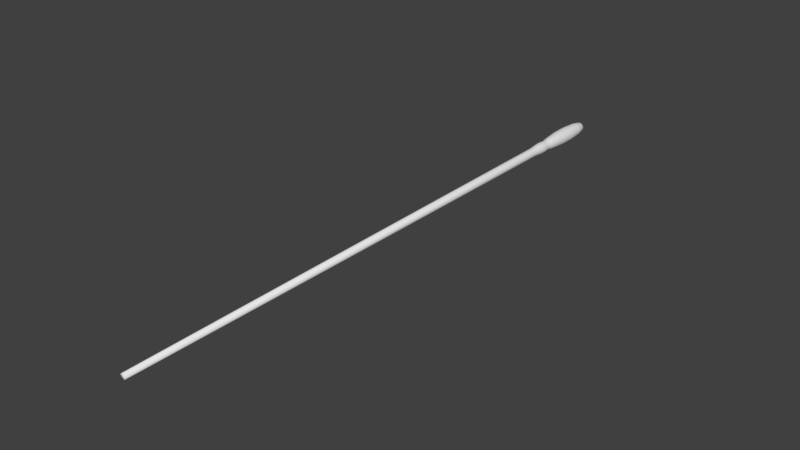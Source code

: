 # Source: LaserBeam.blend  (saved by Blender 2.79.0; exported with 4.5.12 LTS)
import bpy
from mathutils import Matrix  # noqa: F401  (used for matrix-valued properties, if any)

bpy.ops.wm.read_factory_settings(use_empty=True)
scene = bpy.context.scene
scene.name = 'Scene'

# ---- collections
col_collection_1 = bpy.data.collections.new('Collection 1'); scene.collection.children.link(col_collection_1)

# ---- materials (node trees are filled in below, after node groups)
mat_laserbeam = bpy.data.materials.new('LaserBeam')
mat_laserbeam.alpha_threshold = 0.0
mat_laserbeam.use_transparent_shadow = False
mat_laserbeam.roughness = 0.5
mat_laserdistortion = bpy.data.materials.new('LaserDistortion')
mat_laserdistortion.alpha_threshold = 0.0
mat_laserdistortion.use_transparent_shadow = False
mat_laserdistortion.roughness = 0.5

# ---- material node trees

# ---- world
world_world = bpy.data.worlds.new('World'); scene.world = world_world
world_world.color = (0.05088, 0.05088, 0.05088)
world_world.use_sun_shadow = False
world_world.sun_shadow_jitter_overblur = 0.0
world_world.cycles.sampling_method = 'MANUAL'

# ---- meshes
me_cylinder_002 = bpy.data.meshes.new('Cylinder.002')
me_cylinder_002.from_pydata([(-4.354e-08, -0.004757, 0.02599), (-4.354e-08, -9.993, 0.02599), (0.01838, -0.004757, 0.01838), (0.01838, -9.993, 0.01838), (0.02599, -0.004757, 2.711e-08), (0.02599, -9.993, 2.401e-08), (0.01838, -0.004756, -0.01838), (0.01838, -9.993, -0.01838), (-4.581e-08, -0.004756, -0.02599), (-4.581e-08, -9.993, -0.02599), (-0.01838, -0.004757, -0.01838), (-0.01838, -9.993, -0.01838), (-0.02599, -0.004756, 2.711e-08), (-0.02599, -9.993, 2.711e-08), (-0.01838, -0.004757, 0.01838), (-0.01838, -9.993, 0.01838)], [], [(0, 1, 3, 2), (2, 3, 5, 4), (4, 5, 7, 6), (6, 7, 9, 8), (8, 9, 11, 10), (10, 11, 13, 12), (3, 1, 15, 13, 11, 9, 7, 5), (12, 13, 15, 14), (14, 15, 1, 0), (0, 2, 4, 6, 8, 10, 12, 14)])
me_cylinder_002.polygons.foreach_set('use_smooth', [True] * 10)
_uv = me_cylinder_002.uv_layers.new(name='UVMap')
_uv.uv.foreach_set('vector', [0.9994, 0.06976, 0.0006409, 0.06976, 0.0004906, 0.05233, 0.9992, 0.05233, 0.9992, 0.05233, 0.0004906, 0.05233, 0.0003406, 0.0349, 0.9991, 0.0349, 0.9991, 0.0349, 0.0003406, 0.0349, 0.0001903, 0.01747, 0.9989, 0.01747, 0.9989, 0.01747, 0.0001903, 0.01747, 4.018e-05, 4.018e-05, 0.9988, 4.018e-05, 1.0, 0.1395, 0.001241, 0.1395, 0.001091, 0.1221, 0.9998, 0.1221, 0.9998, 0.1221, 0.001091, 0.1221, 0.0009412, 0.1046, 0.9997, 0.1046, 0.01425, 0.1496, 0.01009, 0.1538, 0.004203, 0.1538, 4.018e-05, 0.1496, 4.019e-05, 0.1437, 0.004203, 0.1396, 0.01009, 0.1396, 0.01425, 0.1437, 0.9997, 0.1046, 0.0009412, 0.1046, 0.0007909, 0.08719, 0.9995, 0.08719, 0.9995, 0.08719, 0.0007909, 0.08719, 0.0006409, 0.06976, 0.9994, 0.06976, 0.0185, 0.1396, 0.02439, 0.1396, 0.02855, 0.1437, 0.02855, 0.1496, 0.02439, 0.1538, 0.0185, 0.1538, 0.01433, 0.1496, 0.01433, 0.1437])
me_cylinder_002.materials.append(mat_laserbeam)
me_cylinder_002.use_remesh_preserve_volume = False
me_cylinder_002.use_remesh_preserve_attributes = False
me_cylinder_002.use_mirror_vertex_groups = False
me_cylinder_002.update()
me_cylinder = bpy.data.meshes.new('Cylinder')
me_cylinder.from_pydata([(1.105e-07, 0.0, 0.03745), (1.088e-07, -10.0, 0.04452), (0.01433, 0.0, 0.0346), (0.01704, -10.0, 0.04113), (0.02648, 0.0, 0.02648), (0.03148, -10.0, 0.03148), (0.0346, 0.0, 0.01433), (0.04113, -10.0, 0.01704), (0.03745, 0.0, -1.254e-07), (0.04452, -10.0, -1.026e-06), (0.0346, 0.0, -0.01433), (0.04113, -10.0, -0.01704), (0.02648, 0.0, -0.02648), (0.03148, -10.0, -0.03148), (0.01433, 0.0, -0.0346), (0.01704, -10.0, -0.04114), (1.195e-07, 0.0, -0.03745), (1.195e-07, -10.0, -0.04452), (-0.01433, 0.0, -0.0346), (-0.01704, -10.0, -0.04114), (-0.02648, 0.0, -0.02648), (-0.03148, -10.0, -0.03148), (-0.0346, 0.0, -0.01433), (-0.04113, -10.0, -0.01704), (-0.03745, 0.0, -1.233e-07), (-0.04452, -10.0, -1.024e-06), (-0.0346, 0.0, 0.01433), (-0.04113, -10.0, 0.01704), (-0.02648, 0.0, 0.02648), (-0.03148, -10.0, 0.03148), (-0.01433, 0.0, 0.0346), (-0.01704, -10.0, 0.04113), (9.948e-08, -0.05747, 0.08309), (0.0318, -0.05747, 0.07676), (0.05875, -0.05747, 0.05875), (0.07676, -0.05747, 0.0318), (0.08309, -0.05747, -1.328e-07), (0.07676, -0.05747, -0.0318), (0.05875, -0.05747, -0.05875), (0.0318, -0.05747, -0.07676), (1.193e-07, -0.05747, -0.08309), (-0.0318, -0.05747, -0.07676), (-0.05875, -0.05747, -0.05875), (-0.07676, -0.05747, -0.0318), (-0.08309, -0.05747, -1.282e-07), (-0.07676, -0.05747, 0.0318), (-0.05875, -0.05747, 0.05875), (-0.0318, -0.05747, 0.07676), (9.2e-08, -0.2278, 0.1124), (0.04302, -0.2278, 0.1039), (0.0795, -0.2278, 0.0795), (0.1039, -0.2278, 0.04302), (0.1124, -0.2278, -1.53e-07), (0.1039, -0.2278, -0.04302), (0.0795, -0.2278, -0.0795), (0.04302, -0.2278, -0.1039), (1.188e-07, -0.2278, -0.1124), (-0.04302, -0.2278, -0.1039), (-0.0795, -0.2278, -0.0795), (-0.1039, -0.2278, -0.04302), (-0.1124, -0.2278, -1.467e-07), (-0.1039, -0.2278, 0.04302), (-0.0795, -0.2278, 0.0795), (-0.04302, -0.2278, 0.1039), (8.787e-08, -0.495, 0.1292), (0.04946, -0.495, 0.1194), (0.09138, -0.495, 0.09138), (0.1194, -0.495, 0.04946), (0.1292, -0.495, -1.748e-07), (0.1194, -0.495, -0.04946), (0.09138, -0.495, -0.09138), (0.04946, -0.495, -0.1194), (1.187e-07, -0.495, -0.1292), (-0.04946, -0.495, -0.1194), (-0.09138, -0.495, -0.09138), (-0.1194, -0.495, -0.04946), (-0.1292, -0.495, -1.676e-07), (-0.1194, -0.495, 0.04946), (-0.09138, -0.495, 0.09138), (-0.04946, -0.495, 0.1194), (9.001e-08, -0.7476, 0.1273), (0.04873, -0.7476, 0.1176), (0.09005, -0.7476, 0.09005), (0.1176, -0.7476, 0.04873), (0.1273, -0.7476, -1.949e-07), (0.1176, -0.7476, -0.04873), (0.09005, -0.7476, -0.09005), (0.04873, -0.7476, -0.1176), (1.204e-07, -0.7476, -0.1273), (-0.04873, -0.7476, -0.1176), (-0.09005, -0.7476, -0.09005), (-0.1176, -0.7476, -0.04873), (-0.1273, -0.7476, -1.878e-07), (-0.1176, -0.7476, 0.04873), (-0.09005, -0.7476, 0.09005), (-0.04873, -0.7476, 0.1176), (9.281e-08, -0.9631, 0.1096), (0.04193, -0.9631, 0.1012), (0.07748, -0.9631, 0.07748), (0.1012, -0.9631, 0.04193), (0.1096, -0.9631, -2.121e-07), (0.1012, -0.9631, -0.04193), (0.07748, -0.9631, -0.07748), (0.04193, -0.9631, -0.1012), (1.189e-07, -0.9631, -0.1096), (-0.04193, -0.9631, -0.1012), (-0.07748, -0.9631, -0.07748), (-0.1012, -0.9631, -0.04193), (-0.1096, -0.9631, -2.06e-07), (-0.1012, -0.9631, 0.04193), (-0.07748, -0.9631, 0.07748), (-0.04193, -0.9631, 0.1012), (9.698e-08, -1.093, 0.0961), (0.03678, -1.093, 0.08879), (0.06796, -1.093, 0.06796), (0.08879, -1.093, 0.03678), (0.0961, -1.093, -2.26e-07), (0.08879, -1.093, -0.03678), (0.06796, -1.093, -0.06796), (0.03678, -1.093, -0.08879), (1.199e-07, -1.093, -0.0961), (-0.03678, -1.093, -0.08879), (-0.06796, -1.093, -0.06796), (-0.08879, -1.093, -0.03678), (-0.0961, -1.093, -2.207e-07), (-0.08879, -1.093, 0.03678), (-0.06796, -1.093, 0.06796), (-0.03678, -1.093, 0.08879), (9.855e-08, -1.164, 0.08401), (0.03215, -1.164, 0.07762), (0.05941, -1.164, 0.0594), (0.07762, -1.164, 0.03215), (0.08401, -1.164, -2.308e-07), (0.07762, -1.164, -0.03215), (0.05941, -1.164, -0.05941), (0.03215, -1.164, -0.07762), (1.186e-07, -1.164, -0.08401), (-0.03215, -1.164, -0.07762), (-0.05941, -1.164, -0.05941), (-0.07762, -1.164, -0.03215), (-0.08401, -1.164, -2.261e-07), (-0.07762, -1.164, 0.03215), (-0.05941, -1.164, 0.0594), (-0.03215, -1.164, 0.07762), (9.677e-08, -1.318, 0.09642), (0.0369, -1.318, 0.08908), (0.06818, -1.318, 0.06818), (0.08908, -1.318, 0.0369), (0.09642, -1.318, -2.456e-07), (0.08908, -1.318, -0.0369), (0.06818, -1.318, -0.06818), (0.0369, -1.318, -0.08908), (1.198e-07, -1.318, -0.09642), (-0.0369, -1.318, -0.08908), (-0.06818, -1.318, -0.06818), (-0.08908, -1.318, -0.0369), (-0.09642, -1.318, -2.402e-07), (-0.08908, -1.318, 0.0369), (-0.06818, -1.318, 0.06818), (-0.0369, -1.318, 0.08908), (0.03616, -1.226, 0.08729), (0.06681, -1.226, 0.06681), (0.08729, -1.226, 0.03616), (0.09449, -1.226, -2.37e-07), (0.08729, -1.226, -0.03616), (0.06681, -1.226, -0.06681), (0.03616, -1.226, -0.08729), (1.19e-07, -1.226, -0.09449), (-0.03616, -1.226, -0.08729), (-0.06681, -1.226, -0.06681), (-0.08729, -1.226, -0.03616), (-0.09449, -1.226, -2.317e-07), (-0.08729, -1.226, 0.03616), (-0.06681, -1.226, 0.06681), (-0.03616, -1.226, 0.08729), (9.649e-08, -1.226, 0.09449), (9.795e-08, -1.416, 0.08865), (0.03392, -1.416, 0.0819), (0.06268, -1.416, 0.06268), (0.0819, -1.416, 0.03392), (0.08865, -1.416, -2.548e-07), (0.0819, -1.416, -0.03392), (0.06268, -1.416, -0.06268), (0.03392, -1.416, -0.0819), (1.191e-07, -1.416, -0.08865), (-0.03392, -1.416, -0.0819), (-0.06268, -1.416, -0.06268), (-0.0819, -1.416, -0.03392), (-0.08865, -1.416, -2.499e-07), (-0.0819, -1.416, 0.03392), (-0.06268, -1.416, 0.06268), (-0.03392, -1.416, 0.0819), (9.916e-08, -1.528, 0.07939), (0.03038, -1.528, 0.07335), (0.05614, -1.528, 0.05614), (0.07335, -1.528, 0.03038), (0.07939, -1.528, -2.643e-07), (0.07335, -1.528, -0.03038), (0.05614, -1.528, -0.05614), (0.03038, -1.528, -0.07335), (1.181e-07, -1.528, -0.07939), (-0.03038, -1.528, -0.07335), (-0.05614, -1.528, -0.05614), (-0.07335, -1.528, -0.03038), (-0.07939, -1.528, -2.598e-07), (-0.07335, -1.528, 0.03038), (-0.05614, -1.528, 0.05614), (-0.03038, -1.528, 0.07335), (9.988e-08, -1.593, 0.07821), (0.02993, -1.593, 0.07226), (0.0553, -1.593, 0.0553), (0.07226, -1.593, 0.02993), (0.07821, -1.593, -2.702e-07), (0.07226, -1.593, -0.02993), (0.0553, -1.593, -0.0553), (0.02993, -1.593, -0.07226), (1.185e-07, -1.593, -0.07821), (-0.02993, -1.593, -0.07226), (-0.0553, -1.593, -0.0553), (-0.07226, -1.593, -0.02993), (-0.07821, -1.593, -2.658e-07), (-0.07226, -1.593, 0.02993), (-0.0553, -1.593, 0.0553), (-0.02993, -1.593, 0.07226)], [], [(208, 1, 3, 209), (209, 3, 5, 210), (210, 5, 7, 211), (211, 7, 9, 212), (212, 9, 11, 213), (213, 11, 13, 214), (214, 13, 15, 215), (215, 15, 17, 216), (216, 17, 19, 217), (217, 19, 21, 218), (218, 21, 23, 219), (219, 23, 25, 220), (220, 25, 27, 221), (221, 27, 29, 222), (3, 1, 31, 29, 27, 25, 23, 21, 19, 17, 15, 13, 11, 9, 7, 5), (222, 29, 31, 223), (223, 31, 1, 208), (30, 47, 32, 0), (28, 46, 47, 30), (26, 45, 46, 28), (24, 44, 45, 26), (22, 43, 44, 24), (20, 42, 43, 22), (18, 41, 42, 20), (16, 40, 41, 18), (14, 39, 40, 16), (12, 38, 39, 14), (10, 37, 38, 12), (8, 36, 37, 10), (6, 35, 36, 8), (4, 34, 35, 6), (2, 33, 34, 4), (0, 32, 33, 2), (47, 63, 48, 32), (46, 62, 63, 47), (45, 61, 62, 46), (44, 60, 61, 45), (43, 59, 60, 44), (42, 58, 59, 43), (41, 57, 58, 42), (40, 56, 57, 41), (39, 55, 56, 40), (38, 54, 55, 39), (37, 53, 54, 38), (36, 52, 53, 37), (35, 51, 52, 36), (34, 50, 51, 35), (33, 49, 50, 34), (32, 48, 49, 33), (63, 79, 64, 48), (62, 78, 79, 63), (61, 77, 78, 62), (60, 76, 77, 61), (59, 75, 76, 60), (58, 74, 75, 59), (57, 73, 74, 58), (56, 72, 73, 57), (55, 71, 72, 56), (54, 70, 71, 55), (53, 69, 70, 54), (52, 68, 69, 53), (51, 67, 68, 52), (50, 66, 67, 51), (49, 65, 66, 50), (48, 64, 65, 49), (79, 95, 80, 64), (78, 94, 95, 79), (77, 93, 94, 78), (76, 92, 93, 77), (75, 91, 92, 76), (74, 90, 91, 75), (73, 89, 90, 74), (72, 88, 89, 73), (71, 87, 88, 72), (70, 86, 87, 71), (69, 85, 86, 70), (68, 84, 85, 69), (67, 83, 84, 68), (66, 82, 83, 67), (65, 81, 82, 66), (64, 80, 81, 65), (95, 111, 96, 80), (94, 110, 111, 95), (93, 109, 110, 94), (92, 108, 109, 93), (91, 107, 108, 92), (90, 106, 107, 91), (89, 105, 106, 90), (88, 104, 105, 89), (87, 103, 104, 88), (86, 102, 103, 87), (85, 101, 102, 86), (84, 100, 101, 85), (83, 99, 100, 84), (82, 98, 99, 83), (81, 97, 98, 82), (80, 96, 97, 81), (111, 127, 112, 96), (110, 126, 127, 111), (109, 125, 126, 110), (108, 124, 125, 109), (107, 123, 124, 108), (106, 122, 123, 107), (105, 121, 122, 106), (104, 120, 121, 105), (103, 119, 120, 104), (102, 118, 119, 103), (101, 117, 118, 102), (100, 116, 117, 101), (99, 115, 116, 100), (98, 114, 115, 99), (97, 113, 114, 98), (96, 112, 113, 97), (127, 143, 128, 112), (126, 142, 143, 127), (125, 141, 142, 126), (124, 140, 141, 125), (123, 139, 140, 124), (122, 138, 139, 123), (121, 137, 138, 122), (120, 136, 137, 121), (119, 135, 136, 120), (118, 134, 135, 119), (117, 133, 134, 118), (116, 132, 133, 117), (115, 131, 132, 116), (114, 130, 131, 115), (113, 129, 130, 114), (112, 128, 129, 113), (174, 159, 144, 175), (173, 158, 159, 174), (172, 157, 158, 173), (171, 156, 157, 172), (170, 155, 156, 171), (169, 154, 155, 170), (168, 153, 154, 169), (167, 152, 153, 168), (166, 151, 152, 167), (165, 150, 151, 166), (164, 149, 150, 165), (163, 148, 149, 164), (162, 147, 148, 163), (161, 146, 147, 162), (160, 145, 146, 161), (175, 144, 145, 160), (128, 175, 160, 129), (129, 160, 161, 130), (130, 161, 162, 131), (131, 162, 163, 132), (132, 163, 164, 133), (133, 164, 165, 134), (134, 165, 166, 135), (135, 166, 167, 136), (136, 167, 168, 137), (137, 168, 169, 138), (138, 169, 170, 139), (139, 170, 171, 140), (140, 171, 172, 141), (141, 172, 173, 142), (142, 173, 174, 143), (143, 174, 175, 128), (159, 191, 176, 144), (158, 190, 191, 159), (157, 189, 190, 158), (156, 188, 189, 157), (155, 187, 188, 156), (154, 186, 187, 155), (153, 185, 186, 154), (152, 184, 185, 153), (151, 183, 184, 152), (150, 182, 183, 151), (149, 181, 182, 150), (148, 180, 181, 149), (147, 179, 180, 148), (146, 178, 179, 147), (145, 177, 178, 146), (144, 176, 177, 145), (191, 207, 192, 176), (190, 206, 207, 191), (189, 205, 206, 190), (188, 204, 205, 189), (187, 203, 204, 188), (186, 202, 203, 187), (185, 201, 202, 186), (184, 200, 201, 185), (183, 199, 200, 184), (182, 198, 199, 183), (181, 197, 198, 182), (180, 196, 197, 181), (179, 195, 196, 180), (178, 194, 195, 179), (177, 193, 194, 178), (176, 192, 193, 177), (207, 223, 208, 192), (206, 222, 223, 207), (205, 221, 222, 206), (204, 220, 221, 205), (203, 219, 220, 204), (202, 218, 219, 203), (201, 217, 218, 202), (200, 216, 217, 201), (199, 215, 216, 200), (198, 214, 215, 199), (197, 213, 214, 198), (196, 212, 213, 197), (195, 211, 212, 196), (194, 210, 211, 195), (193, 209, 210, 194), (192, 208, 209, 193), (0, 2, 4, 6, 8, 10, 12, 14, 16, 18, 20, 22, 24, 26, 28, 30)])
me_cylinder.polygons.foreach_set('use_smooth', [True] * 210)
_uv = me_cylinder.uv_layers.new(name='UVMap')
_uv.uv.foreach_set('vector', [0.57, 0.1306, 0.0002158, 0.1266, 0.0002087, 0.1168, 0.5699, 0.1204, 0.5699, 0.1204, 0.0002087, 0.1168, 0.0001957, 0.1071, 0.5697, 0.1102, 0.5697, 0.1102, 0.0001957, 0.1071, 0.0001772, 0.09733, 0.5693, 0.1001, 0.5693, 0.1001, 0.0001772, 0.09733, 0.0001545, 0.08757, 0.5689, 0.09005, 0.5689, 0.09005, 0.0001545, 0.08757, 0.0001285, 0.07782, 0.5683, 0.08009, 0.5683, 0.08009, 0.0001285, 0.07782, 0.0001013, 0.06807, 0.5676, 0.07026, 0.5676, 0.07026, 0.0001013, 0.06807, 7.494e-05, 0.05832, 0.5668, 0.06059, 0.5668, 0.06059, 7.494e-05, 0.05832, 5.415e-05, 0.04844, 0.5659, 0.05117, 0.5661, 0.2103, 5.397e-05, 0.2047, 8.805e-05, 0.1949, 0.567, 0.2008, 0.567, 0.2008, 8.805e-05, 0.1949, 0.0001207, 0.1852, 0.5679, 0.1911, 0.5679, 0.1911, 0.0001207, 0.1852, 0.0001514, 0.1754, 0.5686, 0.1812, 0.5686, 0.1812, 0.0001514, 0.1754, 0.000177, 0.1656, 0.5691, 0.1712, 0.5691, 0.1712, 0.000177, 0.1656, 0.0001965, 0.1559, 0.5695, 0.1611, 0.5695, 0.1611, 0.0001965, 0.1559, 0.0002097, 0.1461, 0.5698, 0.1509, 0.01042, 0.2754, 0.006981, 0.2754, 0.003803, 0.2741, 0.00137, 0.2716, 5.397e-05, 0.2685, 5.397e-05, 0.265, 0.00137, 0.2618, 0.003803, 0.2594, 0.006981, 0.2581, 0.01042, 0.2581, 0.0136, 0.2594, 0.01603, 0.2618, 0.01735, 0.265, 0.01735, 0.2685, 0.01603, 0.2716, 0.0136, 0.2741, 0.5698, 0.1509, 0.0002097, 0.1461, 0.0002161, 0.1364, 0.57, 0.1408, 0.57, 0.1408, 0.0002161, 0.1364, 0.0002158, 0.1266, 0.57, 0.1306, 0.9787, 0.128, 0.9553, 0.1317, 0.9547, 0.1239, 0.9785, 0.1235, 0.9794, 0.1325, 0.9569, 0.1393, 0.9553, 0.1317, 0.9787, 0.128, 0.9808, 0.1368, 0.9595, 0.1468, 0.9569, 0.1393, 0.9794, 0.1325, 0.9828, 0.1409, 0.9632, 0.1541, 0.9595, 0.1468, 0.9808, 0.1368, 0.9855, 0.1445, 0.9682, 0.1611, 0.9632, 0.1541, 0.9828, 0.1409, 0.9889, 0.1476, 0.9746, 0.1678, 0.9682, 0.1611, 0.9855, 0.1445, 0.9929, 0.15, 0.9828, 0.1738, 0.9746, 0.1678, 0.9889, 0.1476, 0.9974, 0.1514, 0.9934, 0.1789, 0.9828, 0.1738, 0.9929, 0.15, 0.995, 0.09601, 0.9819, 0.06998, 0.9932, 0.06314, 0.9999, 0.09432, 0.9907, 0.09865, 0.9734, 0.07731, 0.9819, 0.06998, 0.995, 0.09601, 0.987, 0.102, 0.967, 0.08491, 0.9734, 0.07731, 0.9907, 0.09865, 0.9841, 0.1058, 0.9622, 0.09265, 0.967, 0.08491, 0.987, 0.102, 0.9817, 0.1099, 0.9587, 0.1005, 0.9622, 0.09265, 0.9841, 0.1058, 0.9801, 0.1143, 0.9563, 0.1083, 0.9587, 0.1005, 0.9817, 0.1099, 0.979, 0.1189, 0.955, 0.1161, 0.9563, 0.1083, 0.9801, 0.1143, 0.9785, 0.1235, 0.9547, 0.1239, 0.955, 0.1161, 0.979, 0.1189, 0.9553, 0.1317, 0.9323, 0.1346, 0.9315, 0.1243, 0.9547, 0.1239, 0.9569, 0.1393, 0.9341, 0.1449, 0.9323, 0.1346, 0.9553, 0.1317, 0.9595, 0.1468, 0.9369, 0.1552, 0.9341, 0.1449, 0.9569, 0.1393, 0.9632, 0.1541, 0.9408, 0.1656, 0.9369, 0.1552, 0.9595, 0.1468, 0.9682, 0.1611, 0.946, 0.1763, 0.9408, 0.1656, 0.9632, 0.1541, 0.9746, 0.1678, 0.9528, 0.1872, 0.946, 0.1763, 0.9682, 0.1611, 0.9828, 0.1738, 0.9614, 0.1986, 0.9528, 0.1872, 0.9746, 0.1678, 0.9934, 0.1789, 0.9724, 0.2107, 0.9614, 0.1986, 0.9828, 0.1738, 0.9819, 0.06998, 0.9566, 0.04574, 0.9663, 0.03217, 0.9932, 0.06314, 0.9734, 0.07731, 0.9488, 0.05842, 0.9566, 0.04574, 0.9819, 0.06998, 0.967, 0.08491, 0.9428, 0.07036, 0.9488, 0.05842, 0.9734, 0.07731, 0.9622, 0.09265, 0.9383, 0.08176, 0.9428, 0.07036, 0.967, 0.08491, 0.9587, 0.1005, 0.935, 0.09275, 0.9383, 0.08176, 0.9622, 0.09265, 0.9563, 0.1083, 0.9328, 0.1035, 0.935, 0.09275, 0.9587, 0.1005, 0.955, 0.1161, 0.9317, 0.1139, 0.9328, 0.1035, 0.9563, 0.1083, 0.9547, 0.1239, 0.9315, 0.1243, 0.9317, 0.1139, 0.955, 0.1161, 0.9323, 0.1346, 0.8795, 0.1394, 0.8788, 0.1256, 0.9315, 0.1243, 0.9341, 0.1449, 0.8808, 0.1534, 0.8795, 0.1394, 0.9323, 0.1346, 0.9369, 0.1552, 0.8827, 0.1676, 0.8808, 0.1534, 0.9341, 0.1449, 0.9408, 0.1656, 0.8852, 0.1823, 0.8827, 0.1676, 0.9369, 0.1552, 0.946, 0.1763, 0.8884, 0.1976, 0.8852, 0.1823, 0.9408, 0.1656, 0.9528, 0.1872, 0.8924, 0.2139, 0.8884, 0.1976, 0.946, 0.1763, 0.9614, 0.1986, 0.8972, 0.2313, 0.8924, 0.2139, 0.9528, 0.1872, 0.9724, 0.2107, 0.9029, 0.2503, 0.8972, 0.2313, 0.9614, 0.1986, 0.9566, 0.04574, 0.889, 0.01942, 0.8928, 0.0004329, 0.9663, 0.03217, 0.9488, 0.05842, 0.8858, 0.03697, 0.889, 0.01942, 0.9566, 0.04574, 0.9428, 0.07036, 0.8832, 0.05333, 0.8858, 0.03697, 0.9488, 0.05842, 0.9383, 0.08176, 0.8812, 0.06878, 0.8832, 0.05333, 0.9428, 0.07036, 0.935, 0.09275, 0.8798, 0.08355, 0.8812, 0.06878, 0.9383, 0.08176, 0.9328, 0.1035, 0.8789, 0.09784, 0.8798, 0.08355, 0.935, 0.09275, 0.9317, 0.1139, 0.8786, 0.1118, 0.8789, 0.09784, 0.9328, 0.1035, 0.9315, 0.1243, 0.8788, 0.1256, 0.8786, 0.1118, 0.9317, 0.1139, 0.8795, 0.1394, 0.815, 0.1421, 0.8147, 0.1274, 0.8788, 0.1256, 0.8808, 0.1534, 0.8153, 0.1571, 0.815, 0.1421, 0.8795, 0.1394, 0.8827, 0.1676, 0.8156, 0.1723, 0.8153, 0.1571, 0.8808, 0.1534, 0.8852, 0.1823, 0.8158, 0.1879, 0.8156, 0.1723, 0.8827, 0.1676, 0.8884, 0.1976, 0.8159, 0.2041, 0.8158, 0.1879, 0.8852, 0.1823, 0.8924, 0.2139, 0.8158, 0.221, 0.8159, 0.2041, 0.8884, 0.1976, 0.8972, 0.2313, 0.8154, 0.239, 0.8158, 0.221, 0.8924, 0.2139, 0.9029, 0.2503, 0.8146, 0.258, 0.8154, 0.239, 0.8972, 0.2313, 0.889, 0.01942, 0.8095, 0.01814, 0.8075, 5.397e-05, 0.8928, 0.0004329, 0.8858, 0.03697, 0.8109, 0.03531, 0.8095, 0.01814, 0.889, 0.01942, 0.8832, 0.05333, 0.812, 0.05169, 0.8109, 0.03531, 0.8858, 0.03697, 0.8812, 0.06878, 0.8128, 0.06747, 0.812, 0.05169, 0.8832, 0.05333, 0.8798, 0.08355, 0.8134, 0.0828, 0.8128, 0.06747, 0.8812, 0.06878, 0.8789, 0.09784, 0.8139, 0.09781, 0.8134, 0.0828, 0.8798, 0.08355, 0.8786, 0.1118, 0.8143, 0.1126, 0.8139, 0.09781, 0.8789, 0.09784, 0.8788, 0.1256, 0.8147, 0.1274, 0.8143, 0.1126, 0.8786, 0.1118, 0.815, 0.1421, 0.7622, 0.1423, 0.7621, 0.1283, 0.8147, 0.1274, 0.8153, 0.1571, 0.7619, 0.1564, 0.7622, 0.1423, 0.815, 0.1421, 0.8156, 0.1723, 0.7613, 0.1705, 0.7619, 0.1564, 0.8153, 0.1571, 0.8158, 0.1879, 0.7604, 0.1849, 0.7613, 0.1705, 0.8156, 0.1723, 0.8159, 0.2041, 0.7589, 0.1995, 0.7604, 0.1849, 0.8158, 0.1879, 0.8158, 0.221, 0.7568, 0.2144, 0.7589, 0.1995, 0.8159, 0.2041, 0.8154, 0.239, 0.754, 0.2296, 0.7568, 0.2144, 0.8158, 0.221, 0.8146, 0.258, 0.75, 0.2454, 0.754, 0.2296, 0.8154, 0.239, 0.8095, 0.01814, 0.7515, 0.02964, 0.7474, 0.015, 0.8075, 5.397e-05, 0.8109, 0.03531, 0.7547, 0.04408, 0.7515, 0.02964, 0.8095, 0.01814, 0.812, 0.05169, 0.7571, 0.05835, 0.7547, 0.04408, 0.8109, 0.03531, 0.8128, 0.06747, 0.7589, 0.07249, 0.7571, 0.05835, 0.812, 0.05169, 0.8134, 0.0828, 0.7602, 0.08652, 0.7589, 0.07249, 0.8128, 0.06747, 0.8139, 0.09781, 0.7612, 0.1005, 0.7602, 0.08652, 0.8134, 0.0828, 0.8143, 0.1126, 0.7618, 0.1144, 0.7612, 0.1005, 0.8139, 0.09781, 0.8147, 0.1274, 0.7621, 0.1283, 0.7618, 0.1144, 0.8143, 0.1126, 0.7622, 0.1423, 0.7229, 0.142, 0.7229, 0.129, 0.7621, 0.1283, 0.7619, 0.1564, 0.7225, 0.155, 0.7229, 0.142, 0.7622, 0.1423, 0.7613, 0.1705, 0.7218, 0.1679, 0.7225, 0.155, 0.7619, 0.1564, 0.7604, 0.1849, 0.7207, 0.1808, 0.7218, 0.1679, 0.7613, 0.1705, 0.7589, 0.1995, 0.7192, 0.1937, 0.7207, 0.1808, 0.7604, 0.1849, 0.7568, 0.2144, 0.7172, 0.2063, 0.7192, 0.1937, 0.7589, 0.1995, 0.754, 0.2296, 0.7146, 0.2187, 0.7172, 0.2063, 0.7568, 0.2144, 0.75, 0.2454, 0.711, 0.2308, 0.7146, 0.2187, 0.754, 0.2296, 0.7515, 0.02964, 0.7145, 0.04023, 0.7113, 0.02876, 0.7474, 0.015, 0.7547, 0.04408, 0.7169, 0.05228, 0.7145, 0.04023, 0.7515, 0.02964, 0.7571, 0.05835, 0.7188, 0.0647, 0.7169, 0.05228, 0.7547, 0.04408, 0.7589, 0.07249, 0.7203, 0.07735, 0.7188, 0.0647, 0.7571, 0.05835, 0.7602, 0.08652, 0.7214, 0.09014, 0.7203, 0.07735, 0.7589, 0.07249, 0.7612, 0.1005, 0.7222, 0.103, 0.7214, 0.09014, 0.7602, 0.08652, 0.7618, 0.1144, 0.7227, 0.116, 0.7222, 0.103, 0.7612, 0.1005, 0.7621, 0.1283, 0.7229, 0.129, 0.7227, 0.116, 0.7618, 0.1144, 0.7229, 0.142, 0.6963, 0.1419, 0.6964, 0.1295, 0.7229, 0.129, 0.7225, 0.155, 0.6959, 0.1543, 0.6963, 0.1419, 0.7229, 0.142, 0.7218, 0.1679, 0.6954, 0.1666, 0.6959, 0.1543, 0.7225, 0.155, 0.7207, 0.1808, 0.6945, 0.1788, 0.6954, 0.1666, 0.7218, 0.1679, 0.7192, 0.1937, 0.6934, 0.1908, 0.6945, 0.1788, 0.7207, 0.1808, 0.7172, 0.2063, 0.6921, 0.2025, 0.6934, 0.1908, 0.7192, 0.1937, 0.7146, 0.2187, 0.6907, 0.2136, 0.6921, 0.2025, 0.7172, 0.2063, 0.711, 0.2308, 0.6894, 0.2238, 0.6907, 0.2136, 0.7146, 0.2187, 0.7145, 0.04023, 0.6912, 0.04497, 0.6902, 0.03445, 0.7113, 0.02876, 0.7169, 0.05228, 0.6922, 0.05629, 0.6912, 0.04497, 0.7145, 0.04023, 0.7188, 0.0647, 0.6933, 0.06808, 0.6922, 0.05629, 0.7169, 0.05228, 0.7203, 0.07735, 0.6943, 0.08014, 0.6933, 0.06808, 0.7188, 0.0647, 0.7214, 0.09014, 0.6952, 0.09236, 0.6943, 0.08014, 0.7203, 0.07735, 0.7222, 0.103, 0.6958, 0.1047, 0.6952, 0.09236, 0.7214, 0.09014, 0.7227, 0.116, 0.6962, 0.1171, 0.6958, 0.1047, 0.7222, 0.103, 0.7229, 0.129, 0.6964, 0.1295, 0.6962, 0.1171, 0.7227, 0.116, 0.6737, 0.142, 0.6572, 0.1417, 0.6573, 0.13, 0.6737, 0.13, 0.6734, 0.154, 0.657, 0.1535, 0.6572, 0.1417, 0.6737, 0.142, 0.673, 0.166, 0.6566, 0.1652, 0.657, 0.1535, 0.6734, 0.154, 0.6724, 0.1779, 0.6561, 0.1769, 0.6566, 0.1652, 0.673, 0.166, 0.6717, 0.1897, 0.6554, 0.1887, 0.6561, 0.1769, 0.6724, 0.1779, 0.671, 0.2015, 0.6547, 0.2006, 0.6554, 0.1887, 0.6717, 0.1897, 0.6705, 0.2133, 0.6539, 0.2127, 0.6547, 0.2006, 0.671, 0.2015, 0.6705, 0.2251, 0.6532, 0.2254, 0.6539, 0.2127, 0.6705, 0.2133, 0.6696, 0.04566, 0.6522, 0.04653, 0.6509, 0.03346, 0.6694, 0.03275, 0.6703, 0.05791, 0.6534, 0.05897, 0.6522, 0.04653, 0.6696, 0.04566, 0.6711, 0.06998, 0.6545, 0.07105, 0.6534, 0.05897, 0.6703, 0.05791, 0.672, 0.08199, 0.6554, 0.08294, 0.6545, 0.07105, 0.6711, 0.06998, 0.6727, 0.09399, 0.6562, 0.09475, 0.6554, 0.08294, 0.672, 0.08199, 0.6732, 0.106, 0.6567, 0.1065, 0.6562, 0.09475, 0.6727, 0.09399, 0.6736, 0.118, 0.6571, 0.1183, 0.6567, 0.1065, 0.6732, 0.106, 0.6737, 0.13, 0.6573, 0.13, 0.6571, 0.1183, 0.6736, 0.118, 0.6964, 0.1295, 0.6737, 0.13, 0.6736, 0.118, 0.6962, 0.1171, 0.6962, 0.1171, 0.6736, 0.118, 0.6732, 0.106, 0.6958, 0.1047, 0.6958, 0.1047, 0.6732, 0.106, 0.6727, 0.09399, 0.6952, 0.09236, 0.6952, 0.09236, 0.6727, 0.09399, 0.672, 0.08199, 0.6943, 0.08014, 0.6943, 0.08014, 0.672, 0.08199, 0.6711, 0.06998, 0.6933, 0.06808, 0.6933, 0.06808, 0.6711, 0.06998, 0.6703, 0.05791, 0.6922, 0.05629, 0.6922, 0.05629, 0.6703, 0.05791, 0.6696, 0.04566, 0.6912, 0.04497, 0.6912, 0.04497, 0.6696, 0.04566, 0.6694, 0.03275, 0.6902, 0.03445, 0.6894, 0.2238, 0.6705, 0.2251, 0.6705, 0.2133, 0.6907, 0.2136, 0.6907, 0.2136, 0.6705, 0.2133, 0.671, 0.2015, 0.6921, 0.2025, 0.6921, 0.2025, 0.671, 0.2015, 0.6717, 0.1897, 0.6934, 0.1908, 0.6934, 0.1908, 0.6717, 0.1897, 0.6724, 0.1779, 0.6945, 0.1788, 0.6945, 0.1788, 0.6724, 0.1779, 0.673, 0.166, 0.6954, 0.1666, 0.6954, 0.1666, 0.673, 0.166, 0.6734, 0.154, 0.6959, 0.1543, 0.6959, 0.1543, 0.6734, 0.154, 0.6737, 0.142, 0.6963, 0.1419, 0.6963, 0.1419, 0.6737, 0.142, 0.6737, 0.13, 0.6964, 0.1295, 0.6572, 0.1417, 0.6238, 0.1413, 0.6238, 0.1301, 0.6573, 0.13, 0.657, 0.1535, 0.6236, 0.1525, 0.6238, 0.1413, 0.6572, 0.1417, 0.6566, 0.1652, 0.6232, 0.1636, 0.6236, 0.1525, 0.657, 0.1535, 0.6561, 0.1769, 0.6226, 0.1748, 0.6232, 0.1636, 0.6566, 0.1652, 0.6554, 0.1887, 0.6218, 0.186, 0.6226, 0.1748, 0.6561, 0.1769, 0.6547, 0.2006, 0.6207, 0.1973, 0.6218, 0.186, 0.6554, 0.1887, 0.6539, 0.2127, 0.6193, 0.2088, 0.6207, 0.1973, 0.6547, 0.2006, 0.6532, 0.2254, 0.6175, 0.2203, 0.6193, 0.2088, 0.6539, 0.2127, 0.6522, 0.04653, 0.6176, 0.05179, 0.6154, 0.04047, 0.6509, 0.03346, 0.6534, 0.05897, 0.6194, 0.0631, 0.6176, 0.05179, 0.6522, 0.04653, 0.6545, 0.07105, 0.6207, 0.07433, 0.6194, 0.0631, 0.6534, 0.05897, 0.6554, 0.08294, 0.6218, 0.08553, 0.6207, 0.07433, 0.6545, 0.07105, 0.6562, 0.09475, 0.6226, 0.0967, 0.6218, 0.08553, 0.6554, 0.08294, 0.6567, 0.1065, 0.6232, 0.1079, 0.6226, 0.0967, 0.6562, 0.09475, 0.6571, 0.1183, 0.6236, 0.119, 0.6232, 0.1079, 0.6567, 0.1065, 0.6573, 0.13, 0.6238, 0.1301, 0.6236, 0.119, 0.6571, 0.1183, 0.6238, 0.1413, 0.5914, 0.1409, 0.5914, 0.1304, 0.6238, 0.1301, 0.6236, 0.1525, 0.5912, 0.1514, 0.5914, 0.1409, 0.6238, 0.1413, 0.6232, 0.1636, 0.5908, 0.1619, 0.5912, 0.1514, 0.6236, 0.1525, 0.6226, 0.1748, 0.5902, 0.1724, 0.5908, 0.1619, 0.6232, 0.1636, 0.6218, 0.186, 0.5895, 0.1829, 0.5902, 0.1724, 0.6226, 0.1748, 0.6207, 0.1973, 0.5885, 0.1932, 0.5895, 0.1829, 0.6218, 0.186, 0.6193, 0.2088, 0.5872, 0.2035, 0.5885, 0.1932, 0.6207, 0.1973, 0.6175, 0.2203, 0.5855, 0.2138, 0.5872, 0.2035, 0.6193, 0.2088, 0.6176, 0.05179, 0.5864, 0.05769, 0.5846, 0.04779, 0.6154, 0.04047, 0.6194, 0.0631, 0.5878, 0.06782, 0.5864, 0.05769, 0.6176, 0.05179, 0.6207, 0.07433, 0.5889, 0.07808, 0.5878, 0.06782, 0.6194, 0.0631, 0.6218, 0.08553, 0.5898, 0.08845, 0.5889, 0.07808, 0.6207, 0.07433, 0.6226, 0.0967, 0.5905, 0.09888, 0.5898, 0.08845, 0.6218, 0.08553, 0.6232, 0.1079, 0.5909, 0.1094, 0.5905, 0.09888, 0.6226, 0.0967, 0.6236, 0.119, 0.5913, 0.1199, 0.5909, 0.1094, 0.6232, 0.1079, 0.6238, 0.1301, 0.5914, 0.1304, 0.5913, 0.1199, 0.6236, 0.119, 0.5914, 0.1409, 0.57, 0.1408, 0.57, 0.1306, 0.5914, 0.1304, 0.5912, 0.1514, 0.5698, 0.1509, 0.57, 0.1408, 0.5914, 0.1409, 0.5908, 0.1619, 0.5695, 0.1611, 0.5698, 0.1509, 0.5912, 0.1514, 0.5902, 0.1724, 0.5691, 0.1712, 0.5695, 0.1611, 0.5908, 0.1619, 0.5895, 0.1829, 0.5686, 0.1812, 0.5691, 0.1712, 0.5902, 0.1724, 0.5885, 0.1932, 0.5679, 0.1911, 0.5686, 0.1812, 0.5895, 0.1829, 0.5872, 0.2035, 0.567, 0.2008, 0.5679, 0.1911, 0.5885, 0.1932, 0.5855, 0.2138, 0.5661, 0.2103, 0.567, 0.2008, 0.5872, 0.2035, 0.5864, 0.05769, 0.5668, 0.06059, 0.5659, 0.05117, 0.5846, 0.04779, 0.5878, 0.06782, 0.5676, 0.07026, 0.5668, 0.06059, 0.5864, 0.05769, 0.5889, 0.07808, 0.5683, 0.08009, 0.5676, 0.07026, 0.5878, 0.06782, 0.5898, 0.08845, 0.5689, 0.09005, 0.5683, 0.08009, 0.5889, 0.07808, 0.5905, 0.09888, 0.5693, 0.1001, 0.5689, 0.09005, 0.5898, 0.08845, 0.5909, 0.1094, 0.5697, 0.1102, 0.5693, 0.1001, 0.5905, 0.09888, 0.5913, 0.1199, 0.5699, 0.1204, 0.5697, 0.1102, 0.5909, 0.1094, 0.5914, 0.1304, 0.57, 0.1306, 0.5699, 0.1204, 0.5913, 0.1199, 0.02885, 0.2715, 0.02617, 0.2726, 0.02328, 0.2726, 0.02061, 0.2715, 0.01856, 0.2695, 0.01746, 0.2668, 0.01746, 0.2639, 0.01856, 0.2612, 0.02061, 0.2592, 0.02328, 0.2581, 0.02617, 0.2581, 0.02885, 0.2592, 0.03089, 0.2612, 0.032, 0.2639, 0.032, 0.2668, 0.03089, 0.2695])
me_cylinder.materials.append(mat_laserdistortion)
me_cylinder.use_remesh_preserve_volume = False
me_cylinder.use_remesh_preserve_attributes = False
me_cylinder.use_mirror_vertex_groups = False
me_cylinder.update()
arm_armature = bpy.data.armatures.new('Armature')  # bones are not reproduced

# ---- objects
ob_armature = bpy.data.objects.new('Armature', arm_armature)
ob_laserbeam = bpy.data.objects.new('LaserBeam', me_cylinder_002)
ob_laserdistortion = bpy.data.objects.new('LaserDistortion', me_cylinder)

# ---- transforms, parenting, visibility, modifiers, constraints
ob_armature.location = (0.0, 0.0, 0.0)
ob_armature.show_in_front = True
ob_armature.lineart.crease_threshold = 0.0
ob_laserbeam.parent = ob_armature
ob_laserbeam.location = (0.0, 0.0, 0.0)
ob_laserbeam.lineart.crease_threshold = 0.0
_vg = ob_laserbeam.vertex_groups.new(name='Beginning')
for _i, _w in zip([0, 2, 4, 6, 8, 10, 12, 14], [1.0, 1.0, 1.0, 1.0, 1.0, 1.0, 1.0, 1.0]): _vg.add([_i], _w, 'REPLACE')
_vg = ob_laserbeam.vertex_groups.new(name='Body')
for _i, _w in zip([1, 3, 5, 7, 9, 11, 13, 15], [0.0, 0.0, 0.0, 0.0, 0.0, 0.0, 0.0, 0.0]): _vg.add([_i], _w, 'REPLACE')
_vg = ob_laserbeam.vertex_groups.new(name='Tip')
_vg.add([1, 3, 5, 7, 9, 11, 13, 15], 1.0, 'REPLACE')
_m = ob_laserbeam.modifiers.new('Armature', 'ARMATURE')
_m.object = ob_armature
ob_laserdistortion.parent = ob_armature
ob_laserdistortion.location = (0.0, 0.0, 0.0)
ob_laserdistortion.lineart.crease_threshold = 0.0
_vg = ob_laserdistortion.vertex_groups.new(name='Beginning')
for _i, _w in zip([0, 2, 4, 6, 8, 10, 12, 14, 16, 18, 20, 22, 24, 26, 28, 30, 32, 33, 34, 35, 36, 37, 38, 39, 40, 41, 42, 43, 44, 45, 46, 47, 48, 49, 50, 51, 52, 53, 54, 55, 56, 57, 58, 59, 60, 61, 62, 63, 64, 65, 66, 67, 68, 69, 70, 71, 72, 73, 74, 75, 76, 77, 78, 79, 80, 81, 82, 83, 84, 85, 86, 87, 88, 89, 90, 91, 92, 93, 94, 95, 96, 97, 98, 99, 100, 101, 102, 103, 104, 105, 106, 107, 108, 109, 110, 111, 112, 113, 114, 115, 116, 117, 118, 119, 120, 121, 122, 123, 124, 125, 126, 127, 128, 129, 130, 131, 132, 133, 134, 135, 136, 137, 138, 139, 140, 141, 142, 143, 144, 145, 146, 147, 148, 149, 150, 151, 152, 153, 154, 155, 156, 157, 158, 159, 160, 161, 162, 163, 164, 165, 166, 167, 168, 169, 170, 171, 172, 173, 174, 175, 176, 177, 178, 179, 180, 181, 182, 183, 184, 185, 186, 187, 188, 189, 190, 191, 192, 193, 194, 195, 196, 197, 198, 199, 200, 201, 202, 203, 204, 205, 206, 207, 208, 209, 210, 211, 212, 213, 214, 215, 216, 217, 218, 219, 220, 221, 222, 223], [1.0, 1.0, 1.0, 1.0, 1.0, 1.0, 1.0, 1.0, 1.0, 1.0, 1.0, 1.0, 1.0, 1.0, 1.0, 1.0, 1.0, 1.0, 1.0, 1.0, 1.0, 1.0, 1.0, 1.0, 1.0, 1.0, 1.0, 1.0, 1.0, 1.0, 1.0, 1.0, 1.0, 1.0, 1.0, 1.0, 1.0, 1.0, 1.0, 1.0, 1.0, 1.0, 1.0, 1.0, 1.0, 1.0, 1.0, 1.0, 1.0, 1.0, 1.0, 1.0, 1.0, 1.0, 1.0, 1.0, 1.0, 1.0, 1.0, 1.0, 1.0, 1.0, 1.0, 1.0, 1.0, 1.0, 1.0, 1.0, 1.0, 1.0, 1.0, 1.0, 1.0, 1.0, 1.0, 1.0, 1.0, 1.0, 1.0, 1.0, 1.0, 1.0, 1.0, 1.0, 1.0, 1.0, 1.0, 1.0, 1.0, 1.0, 1.0, 1.0, 1.0, 1.0, 1.0, 1.0, 1.0, 1.0, 1.0, 1.0, 1.0, 1.0, 1.0, 1.0, 1.0, 1.0, 1.0, 1.0, 1.0, 1.0, 1.0, 1.0, 1.0, 1.0, 1.0, 1.0, 1.0, 1.0, 1.0, 1.0, 1.0, 1.0, 1.0, 1.0, 1.0, 1.0, 1.0, 1.0, 1.0, 1.0, 1.0, 1.0, 1.0, 1.0, 1.0, 1.0, 1.0, 1.0, 1.0, 1.0, 1.0, 1.0, 1.0, 1.0, 1.0, 1.0, 1.0, 1.0, 1.0, 1.0, 1.0, 1.0, 1.0, 1.0, 1.0, 1.0, 1.0, 1.0, 1.0, 1.0, 0.9999, 0.9999, 0.9999, 0.9999, 0.9999, 0.9999, 0.9999, 0.9999, 0.9999, 0.9999, 0.9999, 0.9999, 0.9999, 0.9999, 0.9999, 0.9999, 0.9999, 0.9999, 0.9999, 0.9999, 0.9999, 0.9999, 0.9999, 0.9999, 0.9999, 0.9999, 0.9999, 0.9999, 0.9999, 0.9999, 0.9999, 0.9999, 0.9997, 0.9997, 0.9997, 0.9997, 0.9997, 0.9997, 0.9997, 0.9997, 0.9997, 0.9997, 0.9997, 0.9997, 0.9997, 0.9997, 0.9997, 0.9997]): _vg.add([_i], _w, 'REPLACE')
_vg = ob_laserdistortion.vertex_groups.new(name='Body')
for _i, _w in zip([1, 3, 5, 7, 9, 11, 13, 15, 17, 19, 21, 23, 25, 27, 29, 31], [0.0, 0.0, 0.0, 0.0, 0.0, 0.0, 0.0, 0.0, 0.0, 0.0, 0.0, 0.0, 0.0, 0.0, 0.0, 0.0]): _vg.add([_i], _w, 'REPLACE')
_vg = ob_laserdistortion.vertex_groups.new(name='Tip')
_vg.add([1, 3, 5, 7, 9, 11, 13, 15, 17, 19, 21, 23, 25, 27, 29, 31], 1.0, 'REPLACE')
_m = ob_laserdistortion.modifiers.new('Armature', 'ARMATURE')
_m.object = ob_armature

# ---- collection membership
col_collection_1.objects.link(ob_armature)
col_collection_1.objects.link(ob_laserbeam)
col_collection_1.objects.link(ob_laserdistortion)

# ---- scene / render settings (as saved in the file)
scene.frame_start = 1; scene.frame_end = 250; scene.frame_set(1)
scene.render.engine = 'BLENDER_EEVEE_NEXT'
scene.render.resolution_percentage = 50
scene.render.dither_intensity = 0.0
scene.cycles.use_denoising = False
scene.cycles.samples = 128
scene.cycles.sampling_pattern = 'TABULATED_SOBOL'
scene.cycles.use_adaptive_sampling = False
scene.cycles.use_light_tree = False
scene.cycles.blur_glossy = 0.0
scene.cycles.sample_clamp_indirect = 0.0
scene.view_settings.view_transform = 'Standard'
bpy.context.view_layer.update()

# ---- added for rendering (the .blend has no active camera and no usable light): camera, sun
cam_auto = bpy.data.cameras.new('AutoCamera')
cam_auto.lens = 50.0
cam_auto.sensor_width = 36.0
cam_auto.clip_end = 1000.0
ob_auto_camera = bpy.data.objects.new('AutoCamera', cam_auto)
scene.collection.objects.link(ob_auto_camera)
ob_auto_camera.location = (9.25842, -16.1101, 7.40674)
ob_auto_camera.rotation_euler = (1.09748, -7.21219e-08, 0.694738)
scene.camera = ob_auto_camera
light_auto_sun = bpy.data.lights.new('AutoSun', 'SUN')
light_auto_sun.energy = 3.0
light_auto_sun.angle = 0.0523599
ob_auto_sun = bpy.data.objects.new('AutoSun', light_auto_sun)
scene.collection.objects.link(ob_auto_sun)
ob_auto_sun.rotation_euler = (0.872665, 0.174533, 0.523599)
bpy.context.view_layer.update()
